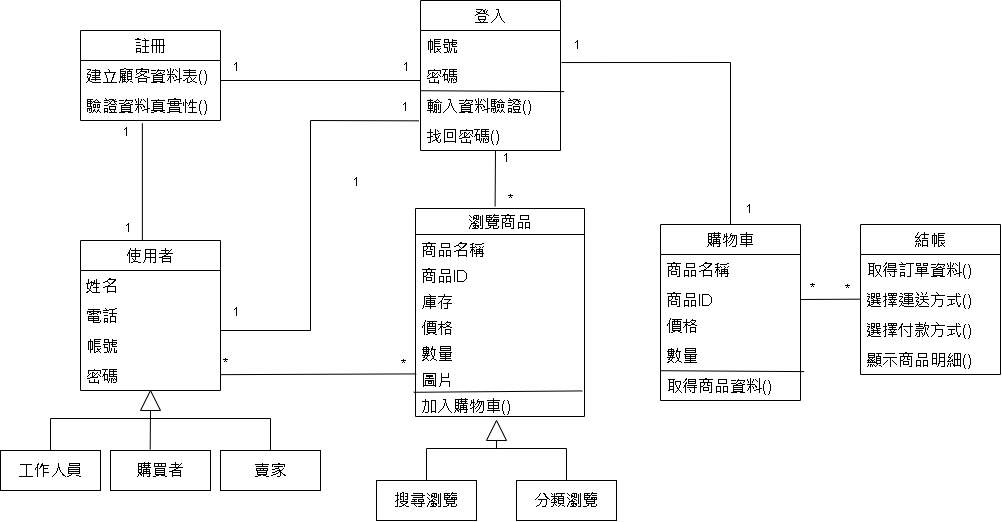

The diagram above was exported from draw.io. Its source (the exported page's mxGraphModel, read from the mxfile embedded in the PNG):
<mxGraphModel dx="1343" dy="694" grid="0" gridSize="10" guides="1" tooltips="1" connect="1" arrows="1" fold="1" page="1" pageScale="1" pageWidth="1169" pageHeight="827" math="0" shadow="0">
  <root>
    <mxCell id="0" />
    <mxCell id="1" parent="0" />
    <mxCell id="K_eiZKrv4EIxvstnByKR-130" value="瀏覽商品" style="swimlane;fontStyle=0;childLayout=stackLayout;horizontal=1;startSize=26;fillColor=none;horizontalStack=0;resizeParent=1;resizeParentMax=0;resizeLast=0;collapsible=1;marginBottom=0;fontSize=16;" parent="1" vertex="1">
      <mxGeometry x="475" y="268" width="169" height="208" as="geometry" />
    </mxCell>
    <mxCell id="K_eiZKrv4EIxvstnByKR-131" value="商品名稱" style="text;strokeColor=none;fillColor=none;align=left;verticalAlign=top;spacingLeft=4;spacingRight=4;overflow=hidden;rotatable=0;points=[[0,0.5],[1,0.5]];portConstraint=eastwest;fontSize=16;" parent="K_eiZKrv4EIxvstnByKR-130" vertex="1">
      <mxGeometry y="26" width="169" height="26" as="geometry" />
    </mxCell>
    <mxCell id="GQe4NxaXhe_Qnl1i5DfT-1" value="商品ID" style="text;strokeColor=none;fillColor=none;align=left;verticalAlign=top;spacingLeft=4;spacingRight=4;overflow=hidden;rotatable=0;points=[[0,0.5],[1,0.5]];portConstraint=eastwest;fontSize=16;" parent="K_eiZKrv4EIxvstnByKR-130" vertex="1">
      <mxGeometry y="52" width="169" height="26" as="geometry" />
    </mxCell>
    <mxCell id="K_eiZKrv4EIxvstnByKR-138" value="庫存" style="text;strokeColor=none;fillColor=none;align=left;verticalAlign=top;spacingLeft=4;spacingRight=4;overflow=hidden;rotatable=0;points=[[0,0.5],[1,0.5]];portConstraint=eastwest;fontSize=16;" parent="K_eiZKrv4EIxvstnByKR-130" vertex="1">
      <mxGeometry y="78" width="169" height="26" as="geometry" />
    </mxCell>
    <mxCell id="K_eiZKrv4EIxvstnByKR-132" value="價格" style="text;strokeColor=none;fillColor=none;align=left;verticalAlign=top;spacingLeft=4;spacingRight=4;overflow=hidden;rotatable=0;points=[[0,0.5],[1,0.5]];portConstraint=eastwest;fontSize=16;" parent="K_eiZKrv4EIxvstnByKR-130" vertex="1">
      <mxGeometry y="104" width="169" height="26" as="geometry" />
    </mxCell>
    <mxCell id="K_eiZKrv4EIxvstnByKR-136" value="數量" style="text;strokeColor=none;fillColor=none;align=left;verticalAlign=top;spacingLeft=4;spacingRight=4;overflow=hidden;rotatable=0;points=[[0,0.5],[1,0.5]];portConstraint=eastwest;fontSize=16;" parent="K_eiZKrv4EIxvstnByKR-130" vertex="1">
      <mxGeometry y="130" width="169" height="26" as="geometry" />
    </mxCell>
    <mxCell id="K_eiZKrv4EIxvstnByKR-143" value="" style="endArrow=none;html=1;rounded=0;fontSize=16;entryX=0.987;entryY=0.016;entryDx=0;entryDy=0;entryPerimeter=0;exitX=-0.011;exitY=0.069;exitDx=0;exitDy=0;exitPerimeter=0;" parent="K_eiZKrv4EIxvstnByKR-130" source="K_eiZKrv4EIxvstnByKR-137" target="K_eiZKrv4EIxvstnByKR-137" edge="1">
      <mxGeometry width="50" height="50" relative="1" as="geometry">
        <mxPoint x="1" y="187" as="sourcePoint" />
        <mxPoint x="166.34000000000015" y="213.014" as="targetPoint" />
      </mxGeometry>
    </mxCell>
    <mxCell id="K_eiZKrv4EIxvstnByKR-133" value="圖片" style="text;strokeColor=none;fillColor=none;align=left;verticalAlign=top;spacingLeft=4;spacingRight=4;overflow=hidden;rotatable=0;points=[[0,0.5],[1,0.5]];portConstraint=eastwest;fontSize=16;" parent="K_eiZKrv4EIxvstnByKR-130" vertex="1">
      <mxGeometry y="156" width="169" height="26" as="geometry" />
    </mxCell>
    <mxCell id="K_eiZKrv4EIxvstnByKR-137" value="加入購物車()" style="text;strokeColor=none;fillColor=none;align=left;verticalAlign=top;spacingLeft=4;spacingRight=4;overflow=hidden;rotatable=0;points=[[0,0.5],[1,0.5]];portConstraint=eastwest;fontSize=16;" parent="K_eiZKrv4EIxvstnByKR-130" vertex="1">
      <mxGeometry y="182" width="169" height="26" as="geometry" />
    </mxCell>
    <mxCell id="K_eiZKrv4EIxvstnByKR-134" value="分類瀏覽" style="whiteSpace=wrap;html=1;align=center;verticalAlign=middle;treeFolding=1;treeMoving=1;newEdgeStyle={&quot;edgeStyle&quot;:&quot;elbowEdgeStyle&quot;,&quot;startArrow&quot;:&quot;none&quot;,&quot;endArrow&quot;:&quot;none&quot;};fontSize=16;" parent="1" vertex="1">
      <mxGeometry x="576" y="540" width="100" height="40" as="geometry" />
    </mxCell>
    <mxCell id="K_eiZKrv4EIxvstnByKR-135" value="" style="edgeStyle=elbowEdgeStyle;elbow=vertical;startArrow=none;endArrow=none;rounded=0;fontSize=16;" parent="1" target="K_eiZKrv4EIxvstnByKR-134" edge="1">
      <mxGeometry relative="1" as="geometry">
        <mxPoint x="556" y="500" as="sourcePoint" />
        <Array as="points">
          <mxPoint x="556" y="508" />
        </Array>
      </mxGeometry>
    </mxCell>
    <mxCell id="K_eiZKrv4EIxvstnByKR-140" value="搜尋瀏覽" style="whiteSpace=wrap;html=1;align=center;verticalAlign=middle;treeFolding=1;treeMoving=1;newEdgeStyle={&quot;edgeStyle&quot;:&quot;elbowEdgeStyle&quot;,&quot;startArrow&quot;:&quot;none&quot;,&quot;endArrow&quot;:&quot;none&quot;};fontSize=16;textDirection=rtl;direction=east;" parent="1" vertex="1">
      <mxGeometry x="436" y="540" width="100" height="40" as="geometry" />
    </mxCell>
    <mxCell id="K_eiZKrv4EIxvstnByKR-141" value="" style="edgeStyle=elbowEdgeStyle;elbow=vertical;startArrow=none;endArrow=none;rounded=0;fontSize=16;textDirection=rtl;" parent="1" source="K_eiZKrv4EIxvstnByKR-140" edge="1">
      <mxGeometry relative="1" as="geometry">
        <Array as="points">
          <mxPoint x="786" y="508" />
        </Array>
        <mxPoint x="556" y="500" as="targetPoint" />
      </mxGeometry>
    </mxCell>
    <mxCell id="K_eiZKrv4EIxvstnByKR-142" value="" style="triangle;whiteSpace=wrap;html=1;fontSize=16;rotation=-90;" parent="1" vertex="1">
      <mxGeometry x="546" y="480" width="20" height="20" as="geometry" />
    </mxCell>
    <mxCell id="K_eiZKrv4EIxvstnByKR-145" value="使用者" style="swimlane;fontStyle=0;childLayout=stackLayout;horizontal=1;startSize=30;horizontalStack=0;resizeParent=1;resizeParentMax=0;resizeLast=0;collapsible=1;marginBottom=0;fontSize=16;" parent="1" vertex="1">
      <mxGeometry x="140" y="300" width="140" height="150" as="geometry" />
    </mxCell>
    <mxCell id="K_eiZKrv4EIxvstnByKR-146" value="姓名" style="text;strokeColor=none;fillColor=none;align=left;verticalAlign=middle;spacingLeft=4;spacingRight=4;overflow=hidden;points=[[0,0.5],[1,0.5]];portConstraint=eastwest;rotatable=0;fontSize=16;" parent="K_eiZKrv4EIxvstnByKR-145" vertex="1">
      <mxGeometry y="30" width="140" height="30" as="geometry" />
    </mxCell>
    <mxCell id="K_eiZKrv4EIxvstnByKR-147" value="電話" style="text;strokeColor=none;fillColor=none;align=left;verticalAlign=middle;spacingLeft=4;spacingRight=4;overflow=hidden;points=[[0,0.5],[1,0.5]];portConstraint=eastwest;rotatable=0;fontSize=16;" parent="K_eiZKrv4EIxvstnByKR-145" vertex="1">
      <mxGeometry y="60" width="140" height="30" as="geometry" />
    </mxCell>
    <mxCell id="K_eiZKrv4EIxvstnByKR-148" value="帳號" style="text;strokeColor=none;fillColor=none;align=left;verticalAlign=middle;spacingLeft=4;spacingRight=4;overflow=hidden;points=[[0,0.5],[1,0.5]];portConstraint=eastwest;rotatable=0;fontSize=16;" parent="K_eiZKrv4EIxvstnByKR-145" vertex="1">
      <mxGeometry y="90" width="140" height="30" as="geometry" />
    </mxCell>
    <mxCell id="K_eiZKrv4EIxvstnByKR-149" value="&lt;font face=&quot;helvetica&quot;&gt;&amp;nbsp;密碼&lt;/font&gt;" style="text;whiteSpace=wrap;html=1;fontSize=16;" parent="K_eiZKrv4EIxvstnByKR-145" vertex="1">
      <mxGeometry y="120" width="140" height="30" as="geometry" />
    </mxCell>
    <mxCell id="7V0eQ390paStcvzdsalS-1" value="註冊" style="swimlane;fontStyle=0;childLayout=stackLayout;horizontal=1;startSize=30;horizontalStack=0;resizeParent=1;resizeParentMax=0;resizeLast=0;collapsible=1;marginBottom=0;fontSize=16;" parent="1" vertex="1">
      <mxGeometry x="140" y="90" width="140" height="90" as="geometry" />
    </mxCell>
    <mxCell id="7V0eQ390paStcvzdsalS-2" value="建立顧客資料表()" style="text;strokeColor=none;fillColor=none;align=left;verticalAlign=middle;spacingLeft=4;spacingRight=4;overflow=hidden;points=[[0,0.5],[1,0.5]];portConstraint=eastwest;rotatable=0;fontSize=16;" parent="7V0eQ390paStcvzdsalS-1" vertex="1">
      <mxGeometry y="30" width="140" height="30" as="geometry" />
    </mxCell>
    <mxCell id="7V0eQ390paStcvzdsalS-3" value="驗證資料真實性()" style="text;strokeColor=none;fillColor=none;align=left;verticalAlign=middle;spacingLeft=4;spacingRight=4;overflow=hidden;points=[[0,0.5],[1,0.5]];portConstraint=eastwest;rotatable=0;fontSize=16;" parent="7V0eQ390paStcvzdsalS-1" vertex="1">
      <mxGeometry y="60" width="140" height="30" as="geometry" />
    </mxCell>
    <mxCell id="7V0eQ390paStcvzdsalS-6" value="登入" style="swimlane;fontStyle=0;childLayout=stackLayout;horizontal=1;startSize=30;horizontalStack=0;resizeParent=1;resizeParentMax=0;resizeLast=0;collapsible=1;marginBottom=0;fontSize=16;" parent="1" vertex="1">
      <mxGeometry x="480" y="60" width="140" height="150" as="geometry" />
    </mxCell>
    <mxCell id="7V0eQ390paStcvzdsalS-9" value="帳號" style="text;strokeColor=none;fillColor=none;align=left;verticalAlign=middle;spacingLeft=4;spacingRight=4;overflow=hidden;points=[[0,0.5],[1,0.5]];portConstraint=eastwest;rotatable=0;fontSize=16;" parent="7V0eQ390paStcvzdsalS-6" vertex="1">
      <mxGeometry y="30" width="140" height="30" as="geometry" />
    </mxCell>
    <mxCell id="7V0eQ390paStcvzdsalS-10" value="&lt;font face=&quot;helvetica&quot;&gt;&amp;nbsp;密碼&lt;/font&gt;" style="text;whiteSpace=wrap;html=1;fontSize=16;" parent="7V0eQ390paStcvzdsalS-6" vertex="1">
      <mxGeometry y="60" width="140" height="30" as="geometry" />
    </mxCell>
    <mxCell id="7V0eQ390paStcvzdsalS-7" value="輸入資料驗證()" style="text;strokeColor=none;fillColor=none;align=left;verticalAlign=middle;spacingLeft=4;spacingRight=4;overflow=hidden;points=[[0,0.5],[1,0.5]];portConstraint=eastwest;rotatable=0;fontSize=16;" parent="7V0eQ390paStcvzdsalS-6" vertex="1">
      <mxGeometry y="90" width="140" height="30" as="geometry" />
    </mxCell>
    <mxCell id="7V0eQ390paStcvzdsalS-17" value="" style="endArrow=none;html=1;rounded=0;entryX=0.004;entryY=0.007;entryDx=0;entryDy=0;entryPerimeter=0;exitX=1.026;exitY=0.037;exitDx=0;exitDy=0;exitPerimeter=0;" parent="7V0eQ390paStcvzdsalS-6" source="7V0eQ390paStcvzdsalS-7" target="7V0eQ390paStcvzdsalS-7" edge="1">
      <mxGeometry width="50" height="50" relative="1" as="geometry">
        <mxPoint x="-40" y="180" as="sourcePoint" />
        <mxPoint x="10" y="130" as="targetPoint" />
      </mxGeometry>
    </mxCell>
    <mxCell id="9vLTKyH-9icWrGWkBw55-4" value="找回密碼()" style="text;strokeColor=none;fillColor=none;align=left;verticalAlign=middle;spacingLeft=4;spacingRight=4;overflow=hidden;points=[[0,0.5],[1,0.5]];portConstraint=eastwest;rotatable=0;fontSize=16;" parent="7V0eQ390paStcvzdsalS-6" vertex="1">
      <mxGeometry y="120" width="140" height="30" as="geometry" />
    </mxCell>
    <mxCell id="7V0eQ390paStcvzdsalS-18" value="購物車" style="swimlane;fontStyle=0;childLayout=stackLayout;horizontal=1;startSize=30;horizontalStack=0;resizeParent=1;resizeParentMax=0;resizeLast=0;collapsible=1;marginBottom=0;fontSize=16;" parent="1" vertex="1">
      <mxGeometry x="720" y="284" width="140" height="176" as="geometry" />
    </mxCell>
    <mxCell id="7V0eQ390paStcvzdsalS-19" value="商品名稱" style="text;strokeColor=none;fillColor=none;align=left;verticalAlign=middle;spacingLeft=4;spacingRight=4;overflow=hidden;points=[[0,0.5],[1,0.5]];portConstraint=eastwest;rotatable=0;fontSize=16;" parent="7V0eQ390paStcvzdsalS-18" vertex="1">
      <mxGeometry y="30" width="140" height="30" as="geometry" />
    </mxCell>
    <mxCell id="GQe4NxaXhe_Qnl1i5DfT-3" value="商品ID" style="text;strokeColor=none;fillColor=none;align=left;verticalAlign=top;spacingLeft=4;spacingRight=4;overflow=hidden;rotatable=0;points=[[0,0.5],[1,0.5]];portConstraint=eastwest;fontSize=16;" parent="7V0eQ390paStcvzdsalS-18" vertex="1">
      <mxGeometry y="60" width="140" height="26" as="geometry" />
    </mxCell>
    <mxCell id="9vLTKyH-9icWrGWkBw55-14" value="&lt;font face=&quot;helvetica&quot;&gt;&amp;nbsp;價格&lt;/font&gt;" style="text;whiteSpace=wrap;html=1;fontSize=16;" parent="7V0eQ390paStcvzdsalS-18" vertex="1">
      <mxGeometry y="86" width="140" height="30" as="geometry" />
    </mxCell>
    <mxCell id="7V0eQ390paStcvzdsalS-20" value="&lt;font face=&quot;helvetica&quot;&gt;&amp;nbsp;數量&lt;/font&gt;" style="text;whiteSpace=wrap;html=1;fontSize=16;" parent="7V0eQ390paStcvzdsalS-18" vertex="1">
      <mxGeometry y="116" width="140" height="30" as="geometry" />
    </mxCell>
    <mxCell id="7V0eQ390paStcvzdsalS-21" value="取得商品資料()" style="text;strokeColor=none;fillColor=none;align=left;verticalAlign=middle;spacingLeft=4;spacingRight=4;overflow=hidden;points=[[0,0.5],[1,0.5]];portConstraint=eastwest;rotatable=0;fontSize=16;" parent="7V0eQ390paStcvzdsalS-18" vertex="1">
      <mxGeometry y="146" width="140" height="30" as="geometry" />
    </mxCell>
    <mxCell id="7V0eQ390paStcvzdsalS-22" value="" style="endArrow=none;html=1;rounded=0;entryX=0.004;entryY=0.007;entryDx=0;entryDy=0;entryPerimeter=0;exitX=1.026;exitY=0.037;exitDx=0;exitDy=0;exitPerimeter=0;" parent="7V0eQ390paStcvzdsalS-18" source="7V0eQ390paStcvzdsalS-21" target="7V0eQ390paStcvzdsalS-21" edge="1">
      <mxGeometry width="50" height="50" relative="1" as="geometry">
        <mxPoint x="-40" y="180" as="sourcePoint" />
        <mxPoint x="10" y="130" as="targetPoint" />
      </mxGeometry>
    </mxCell>
    <mxCell id="7V0eQ390paStcvzdsalS-23" value="結帳" style="swimlane;fontStyle=0;childLayout=stackLayout;horizontal=1;startSize=30;horizontalStack=0;resizeParent=1;resizeParentMax=0;resizeLast=0;collapsible=1;marginBottom=0;fontSize=16;" parent="1" vertex="1">
      <mxGeometry x="920" y="284" width="140" height="150" as="geometry" />
    </mxCell>
    <mxCell id="9vLTKyH-9icWrGWkBw55-13" value="取得訂單資料()" style="text;strokeColor=none;fillColor=none;align=left;verticalAlign=middle;spacingLeft=4;spacingRight=4;overflow=hidden;points=[[0,0.5],[1,0.5]];portConstraint=eastwest;rotatable=0;fontSize=16;" parent="7V0eQ390paStcvzdsalS-23" vertex="1">
      <mxGeometry y="30" width="140" height="30" as="geometry" />
    </mxCell>
    <mxCell id="9vLTKyH-9icWrGWkBw55-1" value="選擇運送方式()" style="text;strokeColor=none;fillColor=none;align=left;verticalAlign=middle;spacingLeft=4;spacingRight=4;overflow=hidden;points=[[0,0.5],[1,0.5]];portConstraint=eastwest;rotatable=0;fontSize=16;" parent="7V0eQ390paStcvzdsalS-23" vertex="1">
      <mxGeometry y="60" width="140" height="30" as="geometry" />
    </mxCell>
    <mxCell id="9vLTKyH-9icWrGWkBw55-3" value="選擇付款方式()" style="text;strokeColor=none;fillColor=none;align=left;verticalAlign=middle;spacingLeft=4;spacingRight=4;overflow=hidden;points=[[0,0.5],[1,0.5]];portConstraint=eastwest;rotatable=0;fontSize=16;" parent="7V0eQ390paStcvzdsalS-23" vertex="1">
      <mxGeometry y="90" width="140" height="30" as="geometry" />
    </mxCell>
    <mxCell id="7V0eQ390paStcvzdsalS-24" value="顯示商品明細()" style="text;strokeColor=none;fillColor=none;align=left;verticalAlign=middle;spacingLeft=4;spacingRight=4;overflow=hidden;points=[[0,0.5],[1,0.5]];portConstraint=eastwest;rotatable=0;fontSize=16;" parent="7V0eQ390paStcvzdsalS-23" vertex="1">
      <mxGeometry y="120" width="140" height="30" as="geometry" />
    </mxCell>
    <mxCell id="9vLTKyH-9icWrGWkBw55-5" value="賣家" style="whiteSpace=wrap;html=1;align=center;verticalAlign=middle;treeFolding=1;treeMoving=1;newEdgeStyle={&quot;edgeStyle&quot;:&quot;elbowEdgeStyle&quot;,&quot;startArrow&quot;:&quot;none&quot;,&quot;endArrow&quot;:&quot;none&quot;};fontSize=16;" parent="1" vertex="1">
      <mxGeometry x="280" y="510" width="100" height="40" as="geometry" />
    </mxCell>
    <mxCell id="9vLTKyH-9icWrGWkBw55-6" value="" style="edgeStyle=elbowEdgeStyle;elbow=vertical;startArrow=none;endArrow=none;rounded=0;fontSize=16;exitX=0;exitY=0.5;exitDx=0;exitDy=0;" parent="1" source="9vLTKyH-9icWrGWkBw55-9" target="9vLTKyH-9icWrGWkBw55-5" edge="1">
      <mxGeometry relative="1" as="geometry">
        <mxPoint x="230" y="470" as="sourcePoint" />
        <Array as="points">
          <mxPoint x="230" y="478" />
        </Array>
      </mxGeometry>
    </mxCell>
    <mxCell id="9vLTKyH-9icWrGWkBw55-7" value="工作人員" style="whiteSpace=wrap;html=1;align=center;verticalAlign=middle;treeFolding=1;treeMoving=1;newEdgeStyle={&quot;edgeStyle&quot;:&quot;elbowEdgeStyle&quot;,&quot;startArrow&quot;:&quot;none&quot;,&quot;endArrow&quot;:&quot;none&quot;};fontSize=16;textDirection=rtl;direction=east;" parent="1" vertex="1">
      <mxGeometry x="60" y="510" width="100" height="40" as="geometry" />
    </mxCell>
    <mxCell id="9vLTKyH-9icWrGWkBw55-8" value="" style="edgeStyle=elbowEdgeStyle;elbow=vertical;startArrow=none;endArrow=none;rounded=0;fontSize=16;textDirection=rtl;" parent="1" source="9vLTKyH-9icWrGWkBw55-7" edge="1">
      <mxGeometry relative="1" as="geometry">
        <Array as="points">
          <mxPoint x="420" y="478" />
        </Array>
        <mxPoint x="210" y="470" as="targetPoint" />
      </mxGeometry>
    </mxCell>
    <mxCell id="9vLTKyH-9icWrGWkBw55-9" value="" style="triangle;whiteSpace=wrap;html=1;fontSize=16;rotation=-90;" parent="1" vertex="1">
      <mxGeometry x="200" y="450" width="20" height="20" as="geometry" />
    </mxCell>
    <mxCell id="9vLTKyH-9icWrGWkBw55-10" value="購買者" style="whiteSpace=wrap;html=1;align=center;verticalAlign=middle;treeFolding=1;treeMoving=1;newEdgeStyle={&quot;edgeStyle&quot;:&quot;elbowEdgeStyle&quot;,&quot;startArrow&quot;:&quot;none&quot;,&quot;endArrow&quot;:&quot;none&quot;};fontSize=16;" parent="1" vertex="1">
      <mxGeometry x="170" y="510" width="100" height="40" as="geometry" />
    </mxCell>
    <mxCell id="9vLTKyH-9icWrGWkBw55-12" value="" style="endArrow=none;html=1;rounded=0;exitX=0.397;exitY=-0.025;exitDx=0;exitDy=0;exitPerimeter=0;" parent="1" source="9vLTKyH-9icWrGWkBw55-10" edge="1">
      <mxGeometry width="50" height="50" relative="1" as="geometry">
        <mxPoint x="180" y="530" as="sourcePoint" />
        <mxPoint x="210" y="470" as="targetPoint" />
      </mxGeometry>
    </mxCell>
    <mxCell id="9vLTKyH-9icWrGWkBw55-16" value="" style="endArrow=none;html=1;rounded=0;" parent="1" edge="1">
      <mxGeometry relative="1" as="geometry">
        <mxPoint x="280" y="140" as="sourcePoint" />
        <mxPoint x="480" y="140" as="targetPoint" />
      </mxGeometry>
    </mxCell>
    <mxCell id="9vLTKyH-9icWrGWkBw55-17" value="1" style="resizable=0;html=1;align=right;verticalAlign=bottom;" parent="9vLTKyH-9icWrGWkBw55-16" connectable="0" vertex="1">
      <mxGeometry x="1" relative="1" as="geometry">
        <mxPoint x="-10" y="-5" as="offset" />
      </mxGeometry>
    </mxCell>
    <mxCell id="9vLTKyH-9icWrGWkBw55-19" value="1" style="resizable=0;html=1;align=right;verticalAlign=bottom;" parent="1" connectable="0" vertex="1">
      <mxGeometry x="300" y="135" as="geometry" />
    </mxCell>
    <mxCell id="9vLTKyH-9icWrGWkBw55-21" value="" style="endArrow=none;html=1;rounded=0;entryX=-0.011;entryY=1.011;entryDx=0;entryDy=0;entryPerimeter=0;" parent="1" target="7V0eQ390paStcvzdsalS-7" edge="1">
      <mxGeometry relative="1" as="geometry">
        <mxPoint x="280" y="390" as="sourcePoint" />
        <mxPoint x="480" y="390" as="targetPoint" />
        <Array as="points">
          <mxPoint x="370" y="390" />
          <mxPoint x="370" y="180" />
        </Array>
      </mxGeometry>
    </mxCell>
    <mxCell id="9vLTKyH-9icWrGWkBw55-22" value="1" style="resizable=0;html=1;align=right;verticalAlign=bottom;" parent="9vLTKyH-9icWrGWkBw55-21" connectable="0" vertex="1">
      <mxGeometry x="1" relative="1" as="geometry">
        <mxPoint x="-10" y="-5" as="offset" />
      </mxGeometry>
    </mxCell>
    <mxCell id="9vLTKyH-9icWrGWkBw55-23" value="1" style="resizable=0;html=1;align=right;verticalAlign=bottom;" parent="1" connectable="0" vertex="1">
      <mxGeometry x="300" y="380" as="geometry" />
    </mxCell>
    <mxCell id="9vLTKyH-9icWrGWkBw55-24" value="" style="endArrow=none;html=1;rounded=0;exitX=0.442;exitY=1.088;exitDx=0;exitDy=0;exitPerimeter=0;entryX=0.442;entryY=0;entryDx=0;entryDy=0;entryPerimeter=0;" parent="1" source="7V0eQ390paStcvzdsalS-3" target="K_eiZKrv4EIxvstnByKR-145" edge="1">
      <mxGeometry relative="1" as="geometry">
        <mxPoint x="200" y="225" as="sourcePoint" />
        <mxPoint x="400" y="225" as="targetPoint" />
      </mxGeometry>
    </mxCell>
    <mxCell id="9vLTKyH-9icWrGWkBw55-25" value="1" style="resizable=0;html=1;align=right;verticalAlign=bottom;" parent="9vLTKyH-9icWrGWkBw55-24" connectable="0" vertex="1">
      <mxGeometry x="1" relative="1" as="geometry">
        <mxPoint x="-10" y="-5" as="offset" />
      </mxGeometry>
    </mxCell>
    <mxCell id="9vLTKyH-9icWrGWkBw55-26" value="1" style="resizable=0;html=1;align=right;verticalAlign=bottom;" parent="1" connectable="0" vertex="1">
      <mxGeometry x="190" y="200" as="geometry" />
    </mxCell>
    <mxCell id="9vLTKyH-9icWrGWkBw55-27" value="" style="endArrow=none;html=1;rounded=0;entryX=0.471;entryY=-0.01;entryDx=0;entryDy=0;entryPerimeter=0;" parent="1" target="K_eiZKrv4EIxvstnByKR-130" edge="1">
      <mxGeometry relative="1" as="geometry">
        <mxPoint x="555" y="210" as="sourcePoint" />
        <mxPoint x="600" y="255" as="targetPoint" />
      </mxGeometry>
    </mxCell>
    <mxCell id="9vLTKyH-9icWrGWkBw55-28" value="1" style="resizable=0;html=1;align=right;verticalAlign=bottom;" parent="9vLTKyH-9icWrGWkBw55-27" connectable="0" vertex="1">
      <mxGeometry x="1" relative="1" as="geometry">
        <mxPoint x="15" y="-40" as="offset" />
      </mxGeometry>
    </mxCell>
    <mxCell id="9vLTKyH-9icWrGWkBw55-29" value="1" style="resizable=0;html=1;align=right;verticalAlign=bottom;" parent="1" connectable="0" vertex="1">
      <mxGeometry x="420" y="250" as="geometry" />
    </mxCell>
    <mxCell id="9vLTKyH-9icWrGWkBw55-30" value="*" style="text;html=1;strokeColor=none;fillColor=none;align=center;verticalAlign=middle;whiteSpace=wrap;rounded=0;" parent="1" vertex="1">
      <mxGeometry x="560" y="250" width="20" height="18" as="geometry" />
    </mxCell>
    <mxCell id="9vLTKyH-9icWrGWkBw55-31" value="" style="endArrow=none;html=1;rounded=0;exitX=1.007;exitY=1.068;exitDx=0;exitDy=0;entryX=0.5;entryY=0;entryDx=0;entryDy=0;exitPerimeter=0;" parent="1" edge="1" target="7V0eQ390paStcvzdsalS-18" source="7V0eQ390paStcvzdsalS-9">
      <mxGeometry relative="1" as="geometry">
        <mxPoint x="625" y="105" as="sourcePoint" />
        <mxPoint x="720" y="361" as="targetPoint" />
        <Array as="points">
          <mxPoint x="790" y="122" />
        </Array>
      </mxGeometry>
    </mxCell>
    <mxCell id="9vLTKyH-9icWrGWkBw55-34" value="" style="endArrow=none;html=1;rounded=0;" parent="1" edge="1">
      <mxGeometry relative="1" as="geometry">
        <mxPoint x="860" y="359" as="sourcePoint" />
        <mxPoint x="920" y="358.66" as="targetPoint" />
      </mxGeometry>
    </mxCell>
    <mxCell id="9vLTKyH-9icWrGWkBw55-35" value="*" style="resizable=0;html=1;align=right;verticalAlign=bottom;" parent="9vLTKyH-9icWrGWkBw55-34" connectable="0" vertex="1">
      <mxGeometry x="1" relative="1" as="geometry">
        <mxPoint x="-10" y="-2" as="offset" />
      </mxGeometry>
    </mxCell>
    <mxCell id="9vLTKyH-9icWrGWkBw55-36" value="*" style="resizable=0;html=1;align=right;verticalAlign=bottom;" parent="1" connectable="0" vertex="1">
      <mxGeometry x="875" y="356.30999999999995" as="geometry" />
    </mxCell>
    <mxCell id="YCmleoM-j3jziHuP0M-M-1" value="" style="endArrow=none;html=1;rounded=0;entryX=0.004;entryY=0.362;entryDx=0;entryDy=0;entryPerimeter=0;" edge="1" parent="1" target="K_eiZKrv4EIxvstnByKR-133">
      <mxGeometry relative="1" as="geometry">
        <mxPoint x="280" y="434.15999999999997" as="sourcePoint" />
        <mxPoint x="355" y="434" as="targetPoint" />
      </mxGeometry>
    </mxCell>
    <mxCell id="YCmleoM-j3jziHuP0M-M-2" value="*" style="resizable=0;html=1;align=right;verticalAlign=bottom;" connectable="0" vertex="1" parent="YCmleoM-j3jziHuP0M-M-1">
      <mxGeometry x="1" relative="1" as="geometry">
        <mxPoint x="-10" y="-2" as="offset" />
      </mxGeometry>
    </mxCell>
    <mxCell id="YCmleoM-j3jziHuP0M-M-3" value="*" style="resizable=0;html=1;align=right;verticalAlign=bottom;" connectable="0" vertex="1" parent="1">
      <mxGeometry x="287.99714364092944" y="431.0029665604895" as="geometry" />
    </mxCell>
    <mxCell id="YCmleoM-j3jziHuP0M-M-4" value="1" style="text;html=1;strokeColor=none;fillColor=none;align=center;verticalAlign=middle;whiteSpace=wrap;rounded=0;" vertex="1" parent="1">
      <mxGeometry x="607" y="90" width="60" height="30" as="geometry" />
    </mxCell>
    <mxCell id="YCmleoM-j3jziHuP0M-M-5" value="1" style="text;html=1;strokeColor=none;fillColor=none;align=center;verticalAlign=middle;whiteSpace=wrap;rounded=0;" vertex="1" parent="1">
      <mxGeometry x="779" y="254" width="60" height="30" as="geometry" />
    </mxCell>
  </root>
</mxGraphModel>